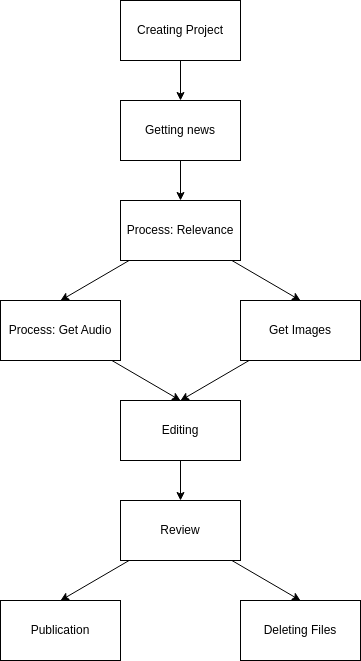

The diagram above was exported from draw.io. Its source (the exported page's mxGraphModel, read from the mxfile embedded in the PNG):
<mxGraphModel dx="1386" dy="773" grid="1" gridSize="10" guides="1" tooltips="1" connect="1" arrows="1" fold="1" page="1" pageScale="1" pageWidth="850" pageHeight="1100" math="0" shadow="0">
  <root>
    <mxCell id="0" />
    <mxCell id="1" parent="0" />
    <mxCell id="11" value="" style="edgeStyle=none;html=1;" edge="1" parent="1" source="2" target="3">
      <mxGeometry relative="1" as="geometry" />
    </mxCell>
    <mxCell id="2" value="Creating Project" style="rounded=0;whiteSpace=wrap;html=1;" vertex="1" parent="1">
      <mxGeometry x="360" y="60" width="120" height="60" as="geometry" />
    </mxCell>
    <mxCell id="12" value="" style="edgeStyle=none;html=1;" edge="1" parent="1" source="3" target="4">
      <mxGeometry relative="1" as="geometry" />
    </mxCell>
    <mxCell id="3" value="Getting news" style="rounded=0;whiteSpace=wrap;html=1;" vertex="1" parent="1">
      <mxGeometry x="360" y="160" width="120" height="60" as="geometry" />
    </mxCell>
    <mxCell id="13" style="edgeStyle=none;html=1;entryX=0.5;entryY=0;entryDx=0;entryDy=0;" edge="1" parent="1" source="4" target="5">
      <mxGeometry relative="1" as="geometry" />
    </mxCell>
    <mxCell id="14" style="edgeStyle=none;html=1;entryX=0.5;entryY=0;entryDx=0;entryDy=0;" edge="1" parent="1" source="4" target="6">
      <mxGeometry relative="1" as="geometry" />
    </mxCell>
    <mxCell id="4" value="Process: Relevance" style="rounded=0;whiteSpace=wrap;html=1;" vertex="1" parent="1">
      <mxGeometry x="360" y="260" width="120" height="60" as="geometry" />
    </mxCell>
    <mxCell id="16" style="edgeStyle=none;html=1;" edge="1" parent="1" source="5">
      <mxGeometry relative="1" as="geometry">
        <mxPoint x="420" y="460" as="targetPoint" />
      </mxGeometry>
    </mxCell>
    <mxCell id="5" value="Process: Get Audio" style="rounded=0;whiteSpace=wrap;html=1;" vertex="1" parent="1">
      <mxGeometry x="240" y="360" width="120" height="60" as="geometry" />
    </mxCell>
    <mxCell id="15" style="edgeStyle=none;html=1;entryX=0.5;entryY=0;entryDx=0;entryDy=0;" edge="1" parent="1" source="6" target="7">
      <mxGeometry relative="1" as="geometry" />
    </mxCell>
    <mxCell id="6" value="Get Images" style="rounded=0;whiteSpace=wrap;html=1;" vertex="1" parent="1">
      <mxGeometry x="480" y="360" width="120" height="60" as="geometry" />
    </mxCell>
    <mxCell id="17" value="" style="edgeStyle=none;html=1;" edge="1" parent="1" source="7" target="8">
      <mxGeometry relative="1" as="geometry" />
    </mxCell>
    <mxCell id="7" value="Editing" style="rounded=0;whiteSpace=wrap;html=1;" vertex="1" parent="1">
      <mxGeometry x="360" y="460" width="120" height="60" as="geometry" />
    </mxCell>
    <mxCell id="18" style="edgeStyle=none;html=1;entryX=0.5;entryY=0;entryDx=0;entryDy=0;" edge="1" parent="1" source="8" target="9">
      <mxGeometry relative="1" as="geometry" />
    </mxCell>
    <mxCell id="19" style="edgeStyle=none;html=1;entryX=0.5;entryY=0;entryDx=0;entryDy=0;" edge="1" parent="1" source="8" target="10">
      <mxGeometry relative="1" as="geometry" />
    </mxCell>
    <mxCell id="8" value="Review" style="rounded=0;whiteSpace=wrap;html=1;" vertex="1" parent="1">
      <mxGeometry x="360" y="560" width="120" height="60" as="geometry" />
    </mxCell>
    <mxCell id="9" value="Publication" style="rounded=0;whiteSpace=wrap;html=1;" vertex="1" parent="1">
      <mxGeometry x="240" y="660" width="120" height="60" as="geometry" />
    </mxCell>
    <mxCell id="10" value="Deleting Files" style="rounded=0;whiteSpace=wrap;html=1;" vertex="1" parent="1">
      <mxGeometry x="480" y="660" width="120" height="60" as="geometry" />
    </mxCell>
  </root>
</mxGraphModel>